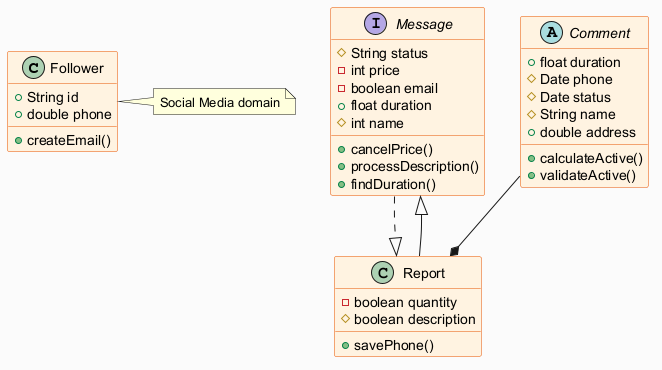

The diagram above was rendered by PlantUML. Its source (embedded in the PNG):
@startuml
skinparam backgroundColor #FAFAFA
skinparam classBackgroundColor #FFF3E0
skinparam classBorderColor #E65100
class Follower {
  +String id
  +double phone
  +createEmail()
}
interface Message {
  #String status
  -int price
  -boolean email
  +float duration
  #int name
  +cancelPrice()
  +processDescription()
  +findDuration()
}
class Report {
  -boolean quantity
  #boolean description
  +savePhone()
}
abstract class Comment {
  +float duration
  #Date phone
  #Date status
  #String name
  +double address
  +calculateActive()
  +validateActive()
}
Message ..|> Report
Comment --* Report
Report --|> Message
note right of Follower : Social Media domain
@enduml